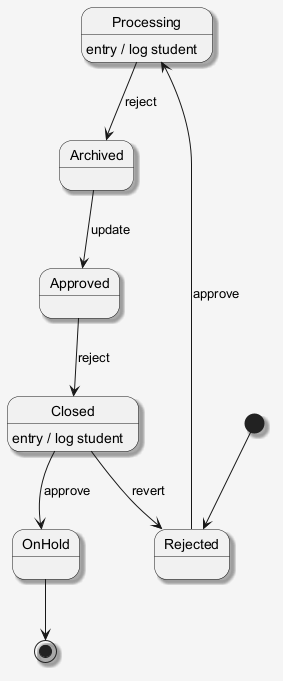

The diagram above was rendered by PlantUML. Its source (embedded in the PNG):
@startuml
skinparam shadowing false
skinparam backgroundColor #F5F5F5
skinparam shadowing true
[*] --> Rejected
Rejected --> Processing : approve
Processing --> Archived : reject
Processing : entry / log student
Archived --> Approved : update
Approved --> Closed : reject
Closed --> OnHold : approve
Closed : entry / log student
Closed --> Rejected : revert
OnHold --> [*]
@enduml